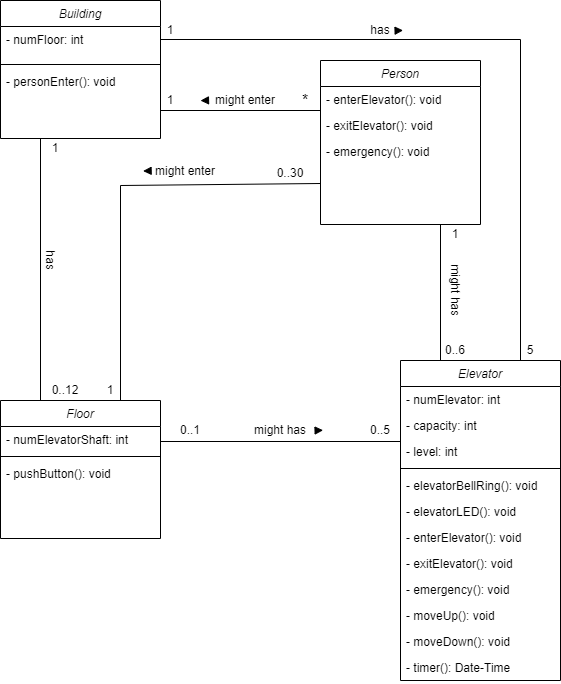

The diagram above was exported from draw.io. Its source (the exported page's mxGraphModel, read from the mxfile embedded in the PNG):
<mxGraphModel dx="1221" dy="726" grid="1" gridSize="10" guides="1" tooltips="1" connect="1" arrows="1" fold="1" page="1" pageScale="1" pageWidth="827" pageHeight="1169" math="0" shadow="0">
  <root>
    <mxCell id="WIyWlLk6GJQsqaUBKTNV-0" />
    <mxCell id="WIyWlLk6GJQsqaUBKTNV-1" parent="WIyWlLk6GJQsqaUBKTNV-0" />
    <mxCell id="zkfFHV4jXpPFQw0GAbJ--0" value="Building" style="swimlane;fontStyle=2;align=center;verticalAlign=top;childLayout=stackLayout;horizontal=1;startSize=26;horizontalStack=0;resizeParent=1;resizeLast=0;collapsible=1;marginBottom=0;rounded=0;shadow=0;strokeWidth=1;" parent="WIyWlLk6GJQsqaUBKTNV-1" vertex="1">
      <mxGeometry x="120" y="100" width="160" height="138" as="geometry">
        <mxRectangle x="230" y="140" width="160" height="26" as="alternateBounds" />
      </mxGeometry>
    </mxCell>
    <mxCell id="zkfFHV4jXpPFQw0GAbJ--1" value="- numFloor: int" style="text;align=left;verticalAlign=top;spacingLeft=4;spacingRight=4;overflow=hidden;rotatable=0;points=[[0,0.5],[1,0.5]];portConstraint=eastwest;" parent="zkfFHV4jXpPFQw0GAbJ--0" vertex="1">
      <mxGeometry y="26" width="160" height="34" as="geometry" />
    </mxCell>
    <mxCell id="zkfFHV4jXpPFQw0GAbJ--4" value="" style="line;html=1;strokeWidth=1;align=left;verticalAlign=middle;spacingTop=-1;spacingLeft=3;spacingRight=3;rotatable=0;labelPosition=right;points=[];portConstraint=eastwest;" parent="zkfFHV4jXpPFQw0GAbJ--0" vertex="1">
      <mxGeometry y="60" width="160" height="8" as="geometry" />
    </mxCell>
    <mxCell id="zkfFHV4jXpPFQw0GAbJ--5" value="- personEnter(): void" style="text;align=left;verticalAlign=top;spacingLeft=4;spacingRight=4;overflow=hidden;rotatable=0;points=[[0,0.5],[1,0.5]];portConstraint=eastwest;" parent="zkfFHV4jXpPFQw0GAbJ--0" vertex="1">
      <mxGeometry y="68" width="160" height="26" as="geometry" />
    </mxCell>
    <mxCell id="vKV0Cc70jtw7qtUJIWK9-0" value="Person" style="swimlane;fontStyle=2;align=center;verticalAlign=top;childLayout=stackLayout;horizontal=1;startSize=26;horizontalStack=0;resizeParent=1;resizeLast=0;collapsible=1;marginBottom=0;rounded=0;shadow=0;strokeWidth=1;" vertex="1" parent="WIyWlLk6GJQsqaUBKTNV-1">
      <mxGeometry x="440" y="160" width="160" height="164" as="geometry">
        <mxRectangle x="230" y="140" width="160" height="26" as="alternateBounds" />
      </mxGeometry>
    </mxCell>
    <mxCell id="vKV0Cc70jtw7qtUJIWK9-5" value="- enterElevator(): void&#10;" style="text;align=left;verticalAlign=top;spacingLeft=4;spacingRight=4;overflow=hidden;rotatable=0;points=[[0,0.5],[1,0.5]];portConstraint=eastwest;" vertex="1" parent="vKV0Cc70jtw7qtUJIWK9-0">
      <mxGeometry y="26" width="160" height="26" as="geometry" />
    </mxCell>
    <mxCell id="vKV0Cc70jtw7qtUJIWK9-26" value="- exitElevator(): void" style="text;align=left;verticalAlign=top;spacingLeft=4;spacingRight=4;overflow=hidden;rotatable=0;points=[[0,0.5],[1,0.5]];portConstraint=eastwest;" vertex="1" parent="vKV0Cc70jtw7qtUJIWK9-0">
      <mxGeometry y="52" width="160" height="26" as="geometry" />
    </mxCell>
    <mxCell id="vKV0Cc70jtw7qtUJIWK9-27" value="- emergency(): void" style="text;align=left;verticalAlign=top;spacingLeft=4;spacingRight=4;overflow=hidden;rotatable=0;points=[[0,0.5],[1,0.5]];portConstraint=eastwest;" vertex="1" parent="vKV0Cc70jtw7qtUJIWK9-0">
      <mxGeometry y="78" width="160" height="26" as="geometry" />
    </mxCell>
    <mxCell id="vKV0Cc70jtw7qtUJIWK9-6" value="Floor" style="swimlane;fontStyle=2;align=center;verticalAlign=top;childLayout=stackLayout;horizontal=1;startSize=26;horizontalStack=0;resizeParent=1;resizeLast=0;collapsible=1;marginBottom=0;rounded=0;shadow=0;strokeWidth=1;" vertex="1" parent="WIyWlLk6GJQsqaUBKTNV-1">
      <mxGeometry x="120" y="500" width="160" height="138" as="geometry">
        <mxRectangle x="230" y="140" width="160" height="26" as="alternateBounds" />
      </mxGeometry>
    </mxCell>
    <mxCell id="vKV0Cc70jtw7qtUJIWK9-7" value="- numElevatorShaft: int" style="text;align=left;verticalAlign=top;spacingLeft=4;spacingRight=4;overflow=hidden;rotatable=0;points=[[0,0.5],[1,0.5]];portConstraint=eastwest;" vertex="1" parent="vKV0Cc70jtw7qtUJIWK9-6">
      <mxGeometry y="26" width="160" height="26" as="geometry" />
    </mxCell>
    <mxCell id="vKV0Cc70jtw7qtUJIWK9-10" value="" style="line;html=1;strokeWidth=1;align=left;verticalAlign=middle;spacingTop=-1;spacingLeft=3;spacingRight=3;rotatable=0;labelPosition=right;points=[];portConstraint=eastwest;" vertex="1" parent="vKV0Cc70jtw7qtUJIWK9-6">
      <mxGeometry y="52" width="160" height="8" as="geometry" />
    </mxCell>
    <mxCell id="vKV0Cc70jtw7qtUJIWK9-11" value="- pushButton(): void" style="text;align=left;verticalAlign=top;spacingLeft=4;spacingRight=4;overflow=hidden;rotatable=0;points=[[0,0.5],[1,0.5]];portConstraint=eastwest;" vertex="1" parent="vKV0Cc70jtw7qtUJIWK9-6">
      <mxGeometry y="60" width="160" height="26" as="geometry" />
    </mxCell>
    <mxCell id="vKV0Cc70jtw7qtUJIWK9-12" value="Elevator" style="swimlane;fontStyle=2;align=center;verticalAlign=top;childLayout=stackLayout;horizontal=1;startSize=26;horizontalStack=0;resizeParent=1;resizeLast=0;collapsible=1;marginBottom=0;rounded=0;shadow=0;strokeWidth=1;" vertex="1" parent="WIyWlLk6GJQsqaUBKTNV-1">
      <mxGeometry x="520" y="460" width="160" height="320" as="geometry">
        <mxRectangle x="230" y="140" width="160" height="26" as="alternateBounds" />
      </mxGeometry>
    </mxCell>
    <mxCell id="vKV0Cc70jtw7qtUJIWK9-13" value="- numElevator: int" style="text;align=left;verticalAlign=top;spacingLeft=4;spacingRight=4;overflow=hidden;rotatable=0;points=[[0,0.5],[1,0.5]];portConstraint=eastwest;" vertex="1" parent="vKV0Cc70jtw7qtUJIWK9-12">
      <mxGeometry y="26" width="160" height="26" as="geometry" />
    </mxCell>
    <mxCell id="vKV0Cc70jtw7qtUJIWK9-14" value="- capacity: int" style="text;align=left;verticalAlign=top;spacingLeft=4;spacingRight=4;overflow=hidden;rotatable=0;points=[[0,0.5],[1,0.5]];portConstraint=eastwest;rounded=0;shadow=0;html=0;" vertex="1" parent="vKV0Cc70jtw7qtUJIWK9-12">
      <mxGeometry y="52" width="160" height="26" as="geometry" />
    </mxCell>
    <mxCell id="vKV0Cc70jtw7qtUJIWK9-15" value="- level: int" style="text;align=left;verticalAlign=top;spacingLeft=4;spacingRight=4;overflow=hidden;rotatable=0;points=[[0,0.5],[1,0.5]];portConstraint=eastwest;rounded=0;shadow=0;html=0;" vertex="1" parent="vKV0Cc70jtw7qtUJIWK9-12">
      <mxGeometry y="78" width="160" height="26" as="geometry" />
    </mxCell>
    <mxCell id="vKV0Cc70jtw7qtUJIWK9-16" value="" style="line;html=1;strokeWidth=1;align=left;verticalAlign=middle;spacingTop=-1;spacingLeft=3;spacingRight=3;rotatable=0;labelPosition=right;points=[];portConstraint=eastwest;" vertex="1" parent="vKV0Cc70jtw7qtUJIWK9-12">
      <mxGeometry y="104" width="160" height="8" as="geometry" />
    </mxCell>
    <mxCell id="vKV0Cc70jtw7qtUJIWK9-17" value="- elevatorBellRing(): void" style="text;align=left;verticalAlign=top;spacingLeft=4;spacingRight=4;overflow=hidden;rotatable=0;points=[[0,0.5],[1,0.5]];portConstraint=eastwest;" vertex="1" parent="vKV0Cc70jtw7qtUJIWK9-12">
      <mxGeometry y="112" width="160" height="26" as="geometry" />
    </mxCell>
    <mxCell id="vKV0Cc70jtw7qtUJIWK9-28" value="- elevatorLED(): void" style="text;align=left;verticalAlign=top;spacingLeft=4;spacingRight=4;overflow=hidden;rotatable=0;points=[[0,0.5],[1,0.5]];portConstraint=eastwest;" vertex="1" parent="vKV0Cc70jtw7qtUJIWK9-12">
      <mxGeometry y="138" width="160" height="26" as="geometry" />
    </mxCell>
    <mxCell id="vKV0Cc70jtw7qtUJIWK9-33" value="- enterElevator(): void" style="text;align=left;verticalAlign=top;spacingLeft=4;spacingRight=4;overflow=hidden;rotatable=0;points=[[0,0.5],[1,0.5]];portConstraint=eastwest;" vertex="1" parent="vKV0Cc70jtw7qtUJIWK9-12">
      <mxGeometry y="164" width="160" height="26" as="geometry" />
    </mxCell>
    <mxCell id="vKV0Cc70jtw7qtUJIWK9-34" value="- exitElevator(): void" style="text;align=left;verticalAlign=top;spacingLeft=4;spacingRight=4;overflow=hidden;rotatable=0;points=[[0,0.5],[1,0.5]];portConstraint=eastwest;" vertex="1" parent="vKV0Cc70jtw7qtUJIWK9-12">
      <mxGeometry y="190" width="160" height="26" as="geometry" />
    </mxCell>
    <mxCell id="vKV0Cc70jtw7qtUJIWK9-35" value="- emergency(): void" style="text;align=left;verticalAlign=top;spacingLeft=4;spacingRight=4;overflow=hidden;rotatable=0;points=[[0,0.5],[1,0.5]];portConstraint=eastwest;" vertex="1" parent="vKV0Cc70jtw7qtUJIWK9-12">
      <mxGeometry y="216" width="160" height="26" as="geometry" />
    </mxCell>
    <mxCell id="vKV0Cc70jtw7qtUJIWK9-29" value="- moveUp(): void" style="text;align=left;verticalAlign=top;spacingLeft=4;spacingRight=4;overflow=hidden;rotatable=0;points=[[0,0.5],[1,0.5]];portConstraint=eastwest;" vertex="1" parent="vKV0Cc70jtw7qtUJIWK9-12">
      <mxGeometry y="242" width="160" height="26" as="geometry" />
    </mxCell>
    <mxCell id="vKV0Cc70jtw7qtUJIWK9-30" value="- moveDown(): void" style="text;align=left;verticalAlign=top;spacingLeft=4;spacingRight=4;overflow=hidden;rotatable=0;points=[[0,0.5],[1,0.5]];portConstraint=eastwest;" vertex="1" parent="vKV0Cc70jtw7qtUJIWK9-12">
      <mxGeometry y="268" width="160" height="26" as="geometry" />
    </mxCell>
    <mxCell id="vKV0Cc70jtw7qtUJIWK9-31" value="- timer(): Date-Time" style="text;align=left;verticalAlign=top;spacingLeft=4;spacingRight=4;overflow=hidden;rotatable=0;points=[[0,0.5],[1,0.5]];portConstraint=eastwest;" vertex="1" parent="vKV0Cc70jtw7qtUJIWK9-12">
      <mxGeometry y="294" width="160" height="26" as="geometry" />
    </mxCell>
    <mxCell id="vKV0Cc70jtw7qtUJIWK9-18" value="" style="endArrow=none;html=1;rounded=0;entryX=0;entryY=0.923;entryDx=0;entryDy=0;entryPerimeter=0;" edge="1" parent="WIyWlLk6GJQsqaUBKTNV-1">
      <mxGeometry width="50" height="50" relative="1" as="geometry">
        <mxPoint x="280" y="210" as="sourcePoint" />
        <mxPoint x="440" y="209.99800000000005" as="targetPoint" />
      </mxGeometry>
    </mxCell>
    <mxCell id="vKV0Cc70jtw7qtUJIWK9-19" value="" style="endArrow=none;html=1;rounded=0;entryX=0.75;entryY=0;entryDx=0;entryDy=0;" edge="1" parent="WIyWlLk6GJQsqaUBKTNV-1" target="vKV0Cc70jtw7qtUJIWK9-12">
      <mxGeometry width="50" height="50" relative="1" as="geometry">
        <mxPoint x="280" y="139" as="sourcePoint" />
        <mxPoint x="660" y="139" as="targetPoint" />
        <Array as="points">
          <mxPoint x="640" y="139" />
        </Array>
      </mxGeometry>
    </mxCell>
    <mxCell id="vKV0Cc70jtw7qtUJIWK9-20" value="" style="endArrow=none;html=1;rounded=0;exitX=0.25;exitY=0;exitDx=0;exitDy=0;entryX=0.25;entryY=1;entryDx=0;entryDy=0;" edge="1" parent="WIyWlLk6GJQsqaUBKTNV-1" source="vKV0Cc70jtw7qtUJIWK9-6" target="zkfFHV4jXpPFQw0GAbJ--0">
      <mxGeometry width="50" height="50" relative="1" as="geometry">
        <mxPoint x="390" y="340" as="sourcePoint" />
        <mxPoint x="440" y="290" as="targetPoint" />
      </mxGeometry>
    </mxCell>
    <mxCell id="vKV0Cc70jtw7qtUJIWK9-21" value="" style="endArrow=none;html=1;rounded=0;exitX=0.75;exitY=0;exitDx=0;exitDy=0;entryX=0;entryY=0.75;entryDx=0;entryDy=0;" edge="1" parent="WIyWlLk6GJQsqaUBKTNV-1" source="vKV0Cc70jtw7qtUJIWK9-6" target="vKV0Cc70jtw7qtUJIWK9-0">
      <mxGeometry width="50" height="50" relative="1" as="geometry">
        <mxPoint x="390" y="340" as="sourcePoint" />
        <mxPoint x="440" y="290" as="targetPoint" />
        <Array as="points">
          <mxPoint x="240" y="285" />
        </Array>
      </mxGeometry>
    </mxCell>
    <mxCell id="vKV0Cc70jtw7qtUJIWK9-22" value="" style="endArrow=none;html=1;rounded=0;exitX=0.25;exitY=0;exitDx=0;exitDy=0;entryX=0.75;entryY=1;entryDx=0;entryDy=0;" edge="1" parent="WIyWlLk6GJQsqaUBKTNV-1" source="vKV0Cc70jtw7qtUJIWK9-12" target="vKV0Cc70jtw7qtUJIWK9-0">
      <mxGeometry width="50" height="50" relative="1" as="geometry">
        <mxPoint x="390" y="340" as="sourcePoint" />
        <mxPoint x="570" y="350" as="targetPoint" />
      </mxGeometry>
    </mxCell>
    <mxCell id="vKV0Cc70jtw7qtUJIWK9-23" value="" style="endArrow=none;html=1;rounded=0;" edge="1" parent="WIyWlLk6GJQsqaUBKTNV-1">
      <mxGeometry width="50" height="50" relative="1" as="geometry">
        <mxPoint x="280" y="541" as="sourcePoint" />
        <mxPoint x="520" y="541" as="targetPoint" />
      </mxGeometry>
    </mxCell>
    <mxCell id="vKV0Cc70jtw7qtUJIWK9-36" value="0..1" style="text;html=1;strokeColor=none;fillColor=none;align=center;verticalAlign=middle;whiteSpace=wrap;rounded=0;" vertex="1" parent="WIyWlLk6GJQsqaUBKTNV-1">
      <mxGeometry x="280" y="520" width="60" height="20" as="geometry" />
    </mxCell>
    <mxCell id="vKV0Cc70jtw7qtUJIWK9-37" value="0..5" style="text;html=1;strokeColor=none;fillColor=none;align=center;verticalAlign=middle;whiteSpace=wrap;rounded=0;" vertex="1" parent="WIyWlLk6GJQsqaUBKTNV-1">
      <mxGeometry x="470" y="520" width="60" height="20" as="geometry" />
    </mxCell>
    <mxCell id="vKV0Cc70jtw7qtUJIWK9-38" value="1" style="text;html=1;strokeColor=none;fillColor=none;align=center;verticalAlign=middle;whiteSpace=wrap;rounded=0;" vertex="1" parent="WIyWlLk6GJQsqaUBKTNV-1">
      <mxGeometry x="160" y="238" width="30" height="20" as="geometry" />
    </mxCell>
    <mxCell id="vKV0Cc70jtw7qtUJIWK9-39" value="has" style="text;html=1;strokeColor=none;fillColor=none;align=center;verticalAlign=middle;whiteSpace=wrap;rounded=0;rotation=90;" vertex="1" parent="WIyWlLk6GJQsqaUBKTNV-1">
      <mxGeometry x="140" y="350" width="60" height="20" as="geometry" />
    </mxCell>
    <mxCell id="vKV0Cc70jtw7qtUJIWK9-40" value="0..12" style="text;html=1;strokeColor=none;fillColor=none;align=center;verticalAlign=middle;whiteSpace=wrap;rounded=0;" vertex="1" parent="WIyWlLk6GJQsqaUBKTNV-1">
      <mxGeometry x="160" y="480" width="50" height="20" as="geometry" />
    </mxCell>
    <mxCell id="vKV0Cc70jtw7qtUJIWK9-41" value="1" style="text;html=1;strokeColor=none;fillColor=none;align=center;verticalAlign=middle;whiteSpace=wrap;rounded=0;" vertex="1" parent="WIyWlLk6GJQsqaUBKTNV-1">
      <mxGeometry x="260" y="120" width="60" height="20" as="geometry" />
    </mxCell>
    <mxCell id="vKV0Cc70jtw7qtUJIWK9-42" value="has" style="text;html=1;strokeColor=none;fillColor=none;align=center;verticalAlign=middle;whiteSpace=wrap;rounded=0;rotation=0;" vertex="1" parent="WIyWlLk6GJQsqaUBKTNV-1">
      <mxGeometry x="480" y="120" width="40" height="20" as="geometry" />
    </mxCell>
    <mxCell id="vKV0Cc70jtw7qtUJIWK9-43" value="5" style="text;html=1;strokeColor=none;fillColor=none;align=center;verticalAlign=middle;whiteSpace=wrap;rounded=0;" vertex="1" parent="WIyWlLk6GJQsqaUBKTNV-1">
      <mxGeometry x="640" y="440" width="20" height="20" as="geometry" />
    </mxCell>
    <mxCell id="vKV0Cc70jtw7qtUJIWK9-44" value="0..6" style="text;html=1;strokeColor=none;fillColor=none;align=center;verticalAlign=middle;whiteSpace=wrap;rounded=0;" vertex="1" parent="WIyWlLk6GJQsqaUBKTNV-1">
      <mxGeometry x="550" y="440" width="50" height="20" as="geometry" />
    </mxCell>
    <mxCell id="vKV0Cc70jtw7qtUJIWK9-45" value="1" style="text;html=1;strokeColor=none;fillColor=none;align=center;verticalAlign=middle;whiteSpace=wrap;rounded=0;" vertex="1" parent="WIyWlLk6GJQsqaUBKTNV-1">
      <mxGeometry x="550" y="324" width="50" height="20" as="geometry" />
    </mxCell>
    <mxCell id="vKV0Cc70jtw7qtUJIWK9-46" value="might has" style="text;html=1;strokeColor=none;fillColor=none;align=center;verticalAlign=middle;whiteSpace=wrap;rounded=0;rotation=0;" vertex="1" parent="WIyWlLk6GJQsqaUBKTNV-1">
      <mxGeometry x="370" y="520" width="60" height="20" as="geometry" />
    </mxCell>
    <mxCell id="vKV0Cc70jtw7qtUJIWK9-47" value="might has" style="text;html=1;strokeColor=none;fillColor=none;align=center;verticalAlign=middle;whiteSpace=wrap;rounded=0;rotation=90;" vertex="1" parent="WIyWlLk6GJQsqaUBKTNV-1">
      <mxGeometry x="545" y="380" width="60" height="20" as="geometry" />
    </mxCell>
    <mxCell id="vKV0Cc70jtw7qtUJIWK9-49" value="0..30" style="text;html=1;strokeColor=none;fillColor=none;align=center;verticalAlign=middle;whiteSpace=wrap;rounded=0;" vertex="1" parent="WIyWlLk6GJQsqaUBKTNV-1">
      <mxGeometry x="380" y="258" width="60" height="30" as="geometry" />
    </mxCell>
    <mxCell id="vKV0Cc70jtw7qtUJIWK9-50" value="1&lt;br&gt;" style="text;html=1;strokeColor=none;fillColor=none;align=center;verticalAlign=middle;whiteSpace=wrap;rounded=0;" vertex="1" parent="WIyWlLk6GJQsqaUBKTNV-1">
      <mxGeometry x="210" y="480" width="40" height="20" as="geometry" />
    </mxCell>
    <mxCell id="vKV0Cc70jtw7qtUJIWK9-52" value="might enter" style="text;html=1;strokeColor=none;fillColor=none;align=center;verticalAlign=middle;whiteSpace=wrap;rounded=0;rotation=0;" vertex="1" parent="WIyWlLk6GJQsqaUBKTNV-1">
      <mxGeometry x="270" y="258" width="70" height="25" as="geometry" />
    </mxCell>
    <mxCell id="vKV0Cc70jtw7qtUJIWK9-56" value="" style="endArrow=block;endFill=1;endSize=6;html=1;rounded=0;" edge="1" parent="WIyWlLk6GJQsqaUBKTNV-1">
      <mxGeometry width="160" relative="1" as="geometry">
        <mxPoint x="520" y="130" as="sourcePoint" />
        <mxPoint x="522.6" y="129.92" as="targetPoint" />
        <Array as="points" />
      </mxGeometry>
    </mxCell>
    <mxCell id="vKV0Cc70jtw7qtUJIWK9-58" value="1" style="text;html=1;strokeColor=none;fillColor=none;align=center;verticalAlign=middle;whiteSpace=wrap;rounded=0;" vertex="1" parent="WIyWlLk6GJQsqaUBKTNV-1">
      <mxGeometry x="260" y="190" width="60" height="20" as="geometry" />
    </mxCell>
    <mxCell id="vKV0Cc70jtw7qtUJIWK9-59" value="&lt;font style=&quot;font-size: 16px&quot;&gt;*&lt;/font&gt;" style="text;html=1;strokeColor=none;fillColor=none;align=center;verticalAlign=middle;whiteSpace=wrap;rounded=0;" vertex="1" parent="WIyWlLk6GJQsqaUBKTNV-1">
      <mxGeometry x="410" y="190" width="30" height="20" as="geometry" />
    </mxCell>
    <mxCell id="vKV0Cc70jtw7qtUJIWK9-61" value="might enter" style="text;html=1;strokeColor=none;fillColor=none;align=center;verticalAlign=middle;whiteSpace=wrap;rounded=0;rotation=0;" vertex="1" parent="WIyWlLk6GJQsqaUBKTNV-1">
      <mxGeometry x="330" y="195" width="70" height="10" as="geometry" />
    </mxCell>
    <mxCell id="vKV0Cc70jtw7qtUJIWK9-71" value="" style="endArrow=block;endFill=1;endSize=6;html=1;rounded=0;" edge="1" parent="WIyWlLk6GJQsqaUBKTNV-1">
      <mxGeometry width="160" relative="1" as="geometry">
        <mxPoint x="327.4" y="199.89999999999998" as="sourcePoint" />
        <mxPoint x="320" y="200.11" as="targetPoint" />
        <Array as="points" />
      </mxGeometry>
    </mxCell>
    <mxCell id="vKV0Cc70jtw7qtUJIWK9-72" value="" style="endArrow=block;endFill=1;endSize=6;html=1;rounded=0;" edge="1" parent="WIyWlLk6GJQsqaUBKTNV-1">
      <mxGeometry width="160" relative="1" as="geometry">
        <mxPoint x="270" y="270.33" as="sourcePoint" />
        <mxPoint x="262.6" y="270.54" as="targetPoint" />
        <Array as="points" />
      </mxGeometry>
    </mxCell>
    <mxCell id="vKV0Cc70jtw7qtUJIWK9-73" value="" style="endArrow=block;endFill=1;endSize=6;html=1;rounded=0;" edge="1" parent="WIyWlLk6GJQsqaUBKTNV-1">
      <mxGeometry width="160" relative="1" as="geometry">
        <mxPoint x="440" y="529.83" as="sourcePoint" />
        <mxPoint x="442.6" y="529.75" as="targetPoint" />
        <Array as="points" />
      </mxGeometry>
    </mxCell>
  </root>
</mxGraphModel>